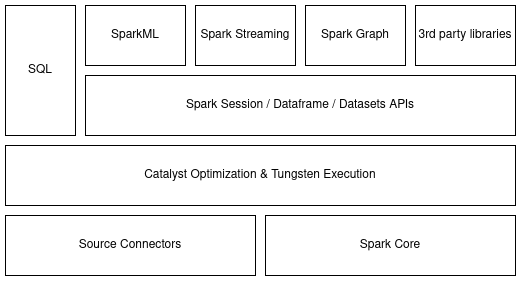

The diagram above was exported from draw.io. Its source (the exported page's mxGraphModel, read from the mxfile embedded in the PNG):
<mxGraphModel dx="1350" dy="764" grid="1" gridSize="10" guides="1" tooltips="1" connect="1" arrows="1" fold="1" page="1" pageScale="1" pageWidth="827" pageHeight="1169" math="0" shadow="0">
  <root>
    <mxCell id="0" />
    <mxCell id="1" parent="0" />
    <mxCell id="1pyUY3zuYi7pu2E1C2_C-6" value="Spark Core" style="rounded=0;whiteSpace=wrap;html=1;" vertex="1" parent="1">
      <mxGeometry x="410" y="310" width="250" height="60" as="geometry" />
    </mxCell>
    <mxCell id="1pyUY3zuYi7pu2E1C2_C-8" value="&lt;div&gt;Source Connectors&lt;/div&gt;" style="rounded=0;whiteSpace=wrap;html=1;" vertex="1" parent="1">
      <mxGeometry x="150" y="310" width="250" height="60" as="geometry" />
    </mxCell>
    <mxCell id="1pyUY3zuYi7pu2E1C2_C-9" value="Catalyst Optimization &amp;amp; Tungsten Execution" style="rounded=0;whiteSpace=wrap;html=1;" vertex="1" parent="1">
      <mxGeometry x="150" y="240" width="510" height="60" as="geometry" />
    </mxCell>
    <mxCell id="1pyUY3zuYi7pu2E1C2_C-10" value="&lt;div&gt;SQL&lt;/div&gt;" style="rounded=0;whiteSpace=wrap;html=1;" vertex="1" parent="1">
      <mxGeometry x="150" y="100" width="70" height="130" as="geometry" />
    </mxCell>
    <mxCell id="1pyUY3zuYi7pu2E1C2_C-11" value="Spark Session / Dataframe / Datasets APIs" style="rounded=0;whiteSpace=wrap;html=1;" vertex="1" parent="1">
      <mxGeometry x="230" y="170" width="430" height="60" as="geometry" />
    </mxCell>
    <mxCell id="1pyUY3zuYi7pu2E1C2_C-12" value="SparkML" style="rounded=0;whiteSpace=wrap;html=1;" vertex="1" parent="1">
      <mxGeometry x="230" y="100" width="100" height="60" as="geometry" />
    </mxCell>
    <mxCell id="1pyUY3zuYi7pu2E1C2_C-13" value="Spark Streaming" style="rounded=0;whiteSpace=wrap;html=1;" vertex="1" parent="1">
      <mxGeometry x="340" y="100" width="100" height="60" as="geometry" />
    </mxCell>
    <mxCell id="1pyUY3zuYi7pu2E1C2_C-14" value="Spark Graph" style="rounded=0;whiteSpace=wrap;html=1;" vertex="1" parent="1">
      <mxGeometry x="450" y="100" width="100" height="60" as="geometry" />
    </mxCell>
    <mxCell id="1pyUY3zuYi7pu2E1C2_C-15" value="3rd party libraries" style="rounded=0;whiteSpace=wrap;html=1;" vertex="1" parent="1">
      <mxGeometry x="560" y="100" width="100" height="60" as="geometry" />
    </mxCell>
  </root>
</mxGraphModel>